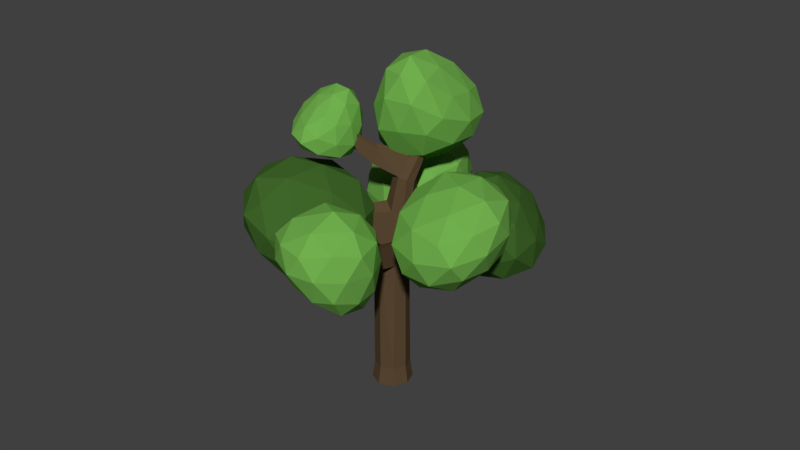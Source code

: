# Source: Append-TreeSummer.blend  (saved by Blender 2.79.0; exported with 4.5.12 LTS)
import bpy
from mathutils import Matrix  # noqa: F401  (used for matrix-valued properties, if any)

bpy.ops.wm.read_factory_settings(use_empty=True)
scene = bpy.context.scene
scene.name = 'Scene'

# ---- collections
col_collection_1 = bpy.data.collections.new('Collection 1'); scene.collection.children.link(col_collection_1)

# ---- materials (node trees are filled in below, after node groups)
mat_bark = bpy.data.materials.new('Bark')
mat_bark.alpha_threshold = 0.0
mat_bark.diffuse_color = (0.1022, 0.0648, 0.0331, 1.0)
mat_bark.roughness = 0.5
mat_leaves2 = bpy.data.materials.new('Leaves2')
mat_leaves2.alpha_threshold = 0.0
mat_leaves2.diffuse_color = (0.1651, 0.4342, 0.07619, 1.0)
mat_leaves2.roughness = 0.5
mat_leaves3 = bpy.data.materials.new('Leaves3')
mat_leaves3.alpha_threshold = 0.0
mat_leaves3.diffuse_color = (0.05127, 0.1329, 0.02315, 1.0)
mat_leaves3.roughness = 0.5

# ---- material node trees
mat_bark.use_nodes = True; mat_bark.node_tree.nodes.clear()
_N = mat_bark.node_tree.nodes; _L = mat_bark.node_tree.links
n0 = _N.new('ShaderNodeOutputMaterial'); n0.name = 'Material Output'; n0.location = (300, 300)
n1 = _N.new('ShaderNodeBsdfDiffuse'); n1.name = 'Diffuse BSDF'; n1.location = (10, 300)
n1.inputs[0].default_value = (0.1022, 0.06425, 0.03295, 1.0)
_L.new(n1.outputs[0], n0.inputs[0])
n0.is_active_output = True
mat_leaves2.use_nodes = True; mat_leaves2.node_tree.nodes.clear()
_N = mat_leaves2.node_tree.nodes; _L = mat_leaves2.node_tree.links
n0 = _N.new('ShaderNodeOutputMaterial'); n0.name = 'Material Output'; n0.location = (300, 300)
n1 = _N.new('ShaderNodeBsdfDiffuse'); n1.name = 'Diffuse BSDF'; n1.location = (10, 300)
n1.inputs[0].default_value = (0.1665, 0.4336, 0.07618, 1.0)
_L.new(n1.outputs[0], n0.inputs[0])
n0.is_active_output = True
mat_leaves3.use_nodes = True; mat_leaves3.node_tree.nodes.clear()
_N = mat_leaves3.node_tree.nodes; _L = mat_leaves3.node_tree.links
n0 = _N.new('ShaderNodeOutputMaterial'); n0.name = 'Material Output'; n0.location = (300, 300)
n1 = _N.new('ShaderNodeBsdfDiffuse'); n1.name = 'Diffuse BSDF'; n1.location = (10, 300)
n1.inputs[0].default_value = (0.05057, 0.1317, 0.0232, 1.0)
_L.new(n1.outputs[0], n0.inputs[0])
n0.is_active_output = True

# ---- world
world_world = bpy.data.worlds.new('World'); scene.world = world_world
world_world.color = (0.05088, 0.05088, 0.05088)
world_world.use_sun_shadow = False
world_world.sun_shadow_jitter_overblur = 0.0
world_world.cycles.sampling_method = 'MANUAL'

# ---- meshes
me_cylinder_000 = bpy.data.meshes.new('Cylinder.000')
me_cylinder_000.from_pydata([(-9.537e-07, 1.148, -1.0), (0.006194, 1.004, 7.909), (0.8118, 0.8118, -1.0), (0.7191, 0.6953, 7.922), (1.148, -3.725e-08, -1.0), (0.9468, -0.1755, 8.214), (0.8118, -0.8118, -1.0), (0.7319, -0.6915, 8.212), (-9.537e-07, -1.148, -1.0), (0.2279, -0.9007, 8.193), (-0.8118, -0.8118, -1.0), (-0.5863, -0.7431, 7.878), (-1.148, 2.98e-08, -1.0), (-0.8811, -0.00842, 7.873), (-0.8118, 0.8118, -1.0), (-0.6613, 0.7398, 7.889), (2.367, 0.7866, 15.0), (2.5, 0.7493, 14.91), (2.555, 0.598, 14.89), (2.502, 0.4175, 14.95), (2.371, 0.3169, 15.06), (2.236, 0.359, 15.15), (2.178, 0.5155, 15.17), (2.233, 0.6912, 15.1), (0.1083, -0.126, 11.81), (0.2726, 0.3535, 11.72), (1.138, 0.3974, 11.4), (1.313, -0.05004, 11.35), (0.7267, -0.7925, 11.59), (0.3041, -0.6093, 11.75), (0.7071, 0.5544, 11.55), (1.145, -0.5523, 11.42), (-9.537e-07, 1.0, 0.04132), (0.7071, 0.7071, 0.04132), (1.0, -2.98e-08, 0.04132), (0.7071, -0.7071, 0.04132), (-9.537e-07, -1.0, 0.04132), (-0.7071, -0.7071, 0.04132), (-1.0, 2.98e-08, 0.04132), (-0.7071, 0.7071, 0.04132), (-0.1586, 0.5786, 9.765), (1.157, -0.2338, 9.817), (-0.08157, -0.7008, 9.78), (0.3651, 0.7824, 9.713), (0.9349, -0.6852, 9.907), (-0.2764, -0.07185, 10.18), (0.9486, 0.517, 9.671), (0.5113, -0.852, 9.536), (-2.708, 0.01518, 8.53), (-2.523, -0.4987, 8.544), (-2.608, 0.5373, 8.527), (-2.284, 0.4696, 9.532), (-2.221, -0.4244, 9.553), (-2.343, 0.01964, 9.768), (-6.335, -0.1551, 10.38), (-6.242, -0.4709, 10.4), (-6.152, 0.1811, 10.33), (-6.061, 0.1185, 10.97), (-6.144, -0.4282, 11.03), (-6.222, -0.1664, 11.16), (2.245, -3.576, 9.057), (2.386, -3.296, 9.063), (1.972, -3.682, 9.042), (2.523, -3.336, 9.822), (2.389, -3.583, 9.866), (2.149, -3.665, 9.671), (4.214, -6.2, 11.01), (4.279, -6.032, 11.03), (4.073, -6.28, 10.97), (4.383, -6.052, 11.36), (4.322, -6.197, 11.37), (4.19, -6.26, 11.26), (3.091, -4.976, 10.15), (3.273, -4.908, 10.3), (2.951, -4.985, 9.729), (3.38, -4.714, 10.27), (3.268, -4.669, 9.769), (3.152, -4.892, 9.76), (1.344, -1.413, 9.697), (1.5, -1.1, 9.632), (1.348, -1.061, 8.509), (1.197, -1.42, 8.497), (0.833, -1.562, 8.483), (1.034, -1.53, 9.427), (1.304, 2.3, 8.2), (0.7982, 2.511, 8.197), (1.027, 2.372, 9.462), (1.44, 2.203, 9.422), (2.164, 5.098, 10.19), (1.983, 5.156, 10.22), (2.047, 4.939, 10.54), (2.198, 4.9, 10.5), (1.671, 3.718, 8.79), (1.759, 3.498, 9.664), (1.255, 3.874, 8.818), (1.416, 3.618, 9.73), (0.852, 0.06745, 12.96), (1.547, 0.5298, 12.3), (1.223, -0.4743, 12.52), (0.8845, 0.4223, 12.64), (1.678, 0.1762, 12.26), (0.8901, -0.3576, 12.7), (1.221, 0.6261, 12.46), (1.545, -0.2459, 12.34), (-0.7593, 0.2857, 13.15), (-0.979, 0.3305, 12.32), (-0.7325, -0.2747, 13.2), (-0.9378, -0.3649, 12.36), (-1.071, -0.008182, 12.34), (-0.8069, 0.02223, 13.38), (-2.309, 0.2778, 15.03), (-2.471, 0.2897, 14.56), (-2.306, -0.0264, 15.06), (-2.463, -0.07758, 14.59), (-2.541, 0.1029, 14.58), (-2.337, 0.1278, 15.15), (-1.703, 0.179, 13.79), (-1.748, -0.03559, 13.97), (-1.804, -0.342, 13.15), (-1.911, -0.0653, 13.14), (-1.835, 0.2052, 13.12), (-1.682, -0.2676, 13.83), (-9.537e-07, 1.0, 6.41), (0.7071, 0.7071, 6.41), (0.9282, -0.1135, 6.622), (0.6991, -0.6668, 6.626), (0.1465, -0.8957, 6.626), (-0.7029, -0.7083, 6.409), (-0.9984, -0.0004527, 6.41), (-0.7071, 0.7071, 6.41), (2.38, 0.6238, 7.163), (2.27, 1.055, 7.031), (2.273, 1.047, 6.213), (2.389, 0.6253, 6.292), (3.58, 1.037, 6.987), (3.475, 1.449, 6.861), (3.489, 1.408, 5.989), (3.603, 1.002, 6.056), (4.908, 1.594, 7.627), (4.876, 1.886, 7.562), (4.895, 1.84, 6.863), (4.971, 1.571, 6.924), (6.187, 2.181, 9.6), (6.186, 2.256, 9.555), (6.27, 2.248, 9.388), (6.276, 2.176, 9.427), (2.69, -3.959, 7.145), (3.161, -6.909, 9.102), (0.3104, -5.432, 8.73), (0.8936, -1.901, 8.675), (4.257, -0.9366, 8.664), (5.472, -4.208, 9.213), (1.901, -6.932, 11.02), (0.25, -3.733, 11.26), (2.363, -0.5699, 11.69), (5.314, -1.989, 11.78), (4.943, -6.014, 11.71), (3.138, -4.109, 12.81), (1.218, -4.832, 7.59), (2.847, -5.716, 7.855), (1.559, -6.582, 8.651), (4.488, -5.849, 9.065), (4.3, -4.133, 7.793), (1.612, -2.724, 7.418), (0.1531, -3.581, 8.436), (3.605, -2.262, 7.352), (2.527, -1.045, 8.422), (5.25, -2.364, 8.619), (4.277, -6.88, 10.44), (5.536, -5.251, 10.68), (0.7822, -6.532, 9.899), (2.508, -7.387, 10.07), (0.1386, -2.579, 10.08), (-0.1805, -4.648, 9.932), (3.413, -0.1839, 10.41), (1.571, -1.01, 10.3), (5.961, -3.095, 10.54), (5.132, -1.003, 10.42), (3.551, -6.946, 11.5), (0.7493, -5.581, 11.23), (1.13, -2.075, 11.77), (3.892, -0.5914, 11.94), (5.57, -4.203, 12.04), (2.486, -5.894, 12.12), (4.286, -5.319, 12.57), (1.544, -3.998, 12.32), (2.618, -1.936, 12.61), (4.354, -2.798, 12.69), (1.482, 4.12, 6.297), (1.958, 1.23, 8.253), (-0.8707, 2.68, 7.869), (-0.3655, 6.229, 7.774), (3.042, 6.958, 7.806), (4.261, 3.889, 8.355), (0.7682, 1.101, 10.3), (-0.9565, 4.432, 10.35), (1.293, 7.133, 10.65), (4.297, 5.706, 10.87), (3.699, 2.296, 11.1), (1.967, 3.908, 11.97), (0.01072, 3.247, 6.743), (1.64, 2.367, 6.978), (0.3515, 1.497, 7.804), (3.265, 2.337, 8.154), (3.093, 3.948, 6.929), (0.4033, 5.356, 6.57), (-1.055, 4.498, 7.589), (2.394, 5.787, 6.602), (1.269, 7.008, 7.508), (4.055, 5.628, 7.787), (3.072, 1.4, 9.837), (4.289, 2.989, 9.966), (-0.3852, 1.579, 9.043), (1.354, 0.7001, 9.364), (-1.147, 5.57, 9.169), (-1.285, 3.559, 9.031), (2.247, 7.563, 9.228), (0.2296, 7.133, 9.221), (4.768, 4.929, 9.648), (4.019, 6.723, 9.349), (2.367, 1.289, 10.93), (-0.402, 2.554, 10.36), (-0.1654, 6.046, 10.78), (3.033, 6.805, 10.96), (4.365, 3.911, 11.25), (1.331, 2.162, 11.37), (3.064, 2.849, 11.83), (0.2976, 4.116, 11.43), (1.602, 5.798, 11.74), (3.345, 4.96, 11.9), (4.26, 0.6658, 13.48), (1.471, 0.8131, 11.98), (3.286, 3.182, 13.14), (4.469, 1.977, 15.76), (3.031, -0.5895, 16.11), (1.661, -1.416, 14.37), (0.2199, 2.494, 12.91), (2.061, 3.406, 15.84), (1.786, 1.015, 18.07), (0.3778, -1.178, 17.48), (-0.7024, -0.3588, 14.3), (-0.3224, 1.266, 16.5), (4.177, 2.087, 13.14), (3.067, 0.793, 12.48), (2.425, 2.256, 12.09), (1.592, -0.5625, 12.92), (3.095, -0.6087, 13.55), (4.854, 1.36, 14.51), (4.4, 2.84, 14.52), (4.017, -0.2095, 14.61), (3.998, 0.6647, 15.94), (2.514, -1.389, 15.24), (0.09765, 0.03453, 12.71), (0.2723, -1.179, 14.48), (1.67, 3.204, 12.73), (0.6167, 1.771, 12.0), (3.533, 3.0, 16.15), (2.834, 3.707, 14.42), (2.408, 0.127, 17.45), (3.248, 1.637, 17.15), (0.8838, -1.684, 16.1), (1.663, -1.219, 17.14), (-0.6153, 1.075, 13.14), (1.034, 3.341, 14.23), (2.017, 2.38, 17.34), (0.924, -0.268, 18.19), (-0.4088, -1.006, 16.21), (-0.3417, 2.008, 14.46), (-0.9038, 0.3927, 15.41), (0.6727, 2.547, 16.21), (0.5834, 1.173, 17.83), (-0.2843, -0.1007, 17.46), (4.379, 0.07195, 11.13), (2.904, 1.674, 8.826), (3.457, -1.433, 8.27), (6.365, -1.699, 9.314), (7.009, 1.398, 10.14), (5.528, 3.059, 10.04), (3.305, 1.048, 6.157), (5.95, -1.254, 5.909), (8.435, 0.4898, 7.061), (8.031, 3.31, 8.076), (5.09, 3.677, 7.278), (6.712, 1.996, 5.501), (3.703, -1.01, 10.04), (3.368, 0.8029, 10.25), (2.647, 0.0009238, 8.595), (4.089, 2.581, 9.704), (4.723, 1.727, 10.97), (5.282, -1.128, 10.67), (4.928, -2.107, 9.033), (5.685, 0.699, 11.16), (6.766, -0.282, 9.937), (6.36, 2.433, 10.54), (3.699, 2.997, 8.012), (5.46, 3.702, 8.679), (3.012, -0.3967, 6.935), (2.662, 1.438, 7.355), (6.428, -1.979, 7.525), (4.544, -1.772, 6.958), (8.02, 0.9856, 8.576), (7.649, -0.8574, 8.032), (6.977, 3.552, 9.204), (7.86, 2.586, 9.223), (3.831, 2.654, 6.506), (4.382, -0.2837, 5.64), (7.58, -0.6723, 6.235), (8.597, 2.119, 7.529), (6.839, 3.835, 7.605), (4.794, 1.621, 5.453), (5.869, 3.153, 6.185), (6.359, 0.331, 5.178), (8.036, 1.244, 5.987), (7.776, 2.914, 6.62), (-2.147, 0.5234, 16.19), (-1.531, 0.2137, 14.32), (-2.027, 1.863, 14.95), (-3.623, 1.463, 15.91), (-3.829, -0.3309, 15.48), (-2.839, -1.073, 14.81), (-2.004, 1.16, 13.08), (-3.638, 2.123, 14.18), (-5.032, 0.542, 14.53), (-4.61, -1.356, 14.0), (-2.656, -0.9384, 13.03), (-3.899, 0.3276, 13.07), (-1.924, 1.3, 15.81), (-1.635, 0.4013, 15.44), (-1.464, 1.153, 14.63), (-2.069, -0.5524, 14.67), (-2.328, -0.3379, 15.68), (-2.791, 1.076, 16.31), (-2.822, 1.88, 15.7), (-2.929, 0.06401, 16.11), (-3.758, 0.6188, 15.86), (-3.339, -0.8988, 15.32), (-1.926, -0.469, 13.51), (-2.825, -1.269, 13.84), (-1.861, 1.715, 13.89), (-1.556, 0.6779, 13.5), (-3.849, 1.98, 15.18), (-2.79, 2.242, 14.56), (-4.626, 5.152e-05, 15.0), (-4.485, 1.142, 15.27), (-3.77, -1.512, 14.32), (-4.409, -1.055, 14.75), (-2.091, 0.07538, 12.79), (-2.704, 1.905, 13.48), (-4.566, 1.519, 14.4), (-5.091, -0.5763, 14.24), (-3.771, -1.408, 13.41), (-2.756, 0.8718, 12.82), (-3.225, -0.4693, 12.8), (-3.812, 1.47, 13.46), (-4.832, 0.4383, 13.76), (-4.557, -0.7457, 13.43), (-6.4, 2.128, 8.794), (-7.73, -1.308, 9.41), (-6.67, 0.7949, 11.89), (-3.366, 2.801, 10.6), (-3.375, 1.499, 7.003), (-5.817, -0.7434, 6.351), (-6.672, -2.551, 11.31), (-3.58, -0.1447, 12.3), (-0.8514, -0.1743, 9.836), (-2.411, -2.039, 7.014), (-5.448, -3.478, 8.112), (-3.033, -2.823, 9.966), (-6.736, 1.862, 10.52), (-7.437, 0.5651, 9.088), (-7.749, -0.2769, 10.88), (-6.998, -1.024, 7.644), (-6.496, 0.835, 7.272), (-5.002, 3.014, 9.716), (-5.091, 2.32, 11.5), (-5.035, 2.226, 7.69), (-2.938, 2.584, 8.958), (-4.839, 0.4503, 6.19), (-6.918, -2.722, 8.618), (-5.549, -2.378, 6.924), (-7.0, -1.035, 12.02), (-7.611, -2.221, 10.51), (-3.136, 1.632, 11.8), (-5.252, 0.4718, 12.54), (-1.405, 0.6846, 8.584), (-1.641, 1.591, 10.4), (-4.061, -1.524, 6.149), (-2.565, -0.3985, 6.74), (-6.36, -3.457, 9.774), (-5.366, -1.53, 12.22), (-1.714, 0.03602, 11.29), (-1.244, -1.258, 8.305), (-3.761, -3.039, 7.227), (-5.1, -3.022, 10.81), (-4.306, -3.609, 8.961), (-3.143, -1.663, 11.42), (-1.415, -1.653, 9.962), (-2.24, -2.774, 8.385), (-5.304, -6.079, 9.184), (-5.95, -4.473, 9.162), (-4.976, -3.735, 7.757), (-4.115, -6.351, 7.735), (-3.758, -4.988, 6.736), (-3.994, -6.977, 9.167), (-5.614, -5.177, 10.34), (-5.548, -2.732, 9.177), (-3.452, -3.317, 6.619), (-2.715, -5.905, 6.657), (-4.058, -5.635, 11.18), (-3.124, -6.716, 10.42), (-4.987, -2.318, 10.48), (-5.022, -3.88, 11.11), (-3.057, -1.947, 7.491), (-4.158, -1.575, 9.213), (-1.6, -4.82, 6.442), (-2.055, -3.227, 6.418), (-2.414, -6.855, 9.053), (-1.85, -6.162, 7.474), (-2.011, -5.568, 11.13), (-3.438, -2.627, 11.33), (-1.699, -3.673, 11.13), (-2.448, -1.443, 9.053), (-1.942, -2.049, 10.42), (-0.9016, -4.81, 10.16), (-1.116, -5.721, 8.84), (-1.045, -3.467, 7.169), (-0.6621, -3.981, 8.694), (-1.136, -2.361, 8.798), (-5.064, -5.246, 8.014), (-3.045, -6.819, 7.877), (-4.681, -6.438, 10.25), (-5.938, -3.643, 10.17), (-4.421, -2.362, 7.889), (-2.562, -4.512, 6.16), (-1.643, -6.232, 10.1), (-2.99, -4.407, 11.71), (-3.41, -1.583, 10.39), (-1.772, -2.201, 7.523), (-1.026, -4.917, 7.47), (-0.9447, -3.172, 10.0), (-2.111, -2.933, 7.909), (-1.614, -3.029, 8.102), (-1.664, -3.026, 7.145), (-2.182, -2.912, 7.013), (-3.381, -5.588, 10.19), (-2.884, -5.684, 10.38), (-2.933, -5.681, 9.424), (-3.452, -5.567, 9.292), (-1.374, -1.705, 6.777), (-0.6903, -1.856, 6.952), (-0.6247, -1.86, 8.213), (-1.28, -1.733, 7.96)], [], [(122, 123, 3, 1), (124, 133, 132, 123), (124, 125, 7, 5), (125, 126, 9, 7), (449, 448, 443, 442), (127, 128, 13, 11), (99, 23, 22, 96), (128, 129, 15, 13), (129, 122, 1, 15), (0, 14, 12, 10, 8, 6, 4, 2), (17, 18, 19, 20, 21, 22, 23, 16), (100, 18, 17, 97), (101, 21, 20, 98), (102, 16, 23, 99), (97, 17, 16, 102), (103, 19, 18, 100), (96, 22, 21, 101), (98, 20, 19, 103), (47, 28, 31, 44), (45, 24, 29, 42), (44, 31, 27, 41), (46, 26, 30, 43), (43, 30, 25, 40), (42, 29, 28, 47), (41, 27, 26, 46), (40, 25, 24, 45), (14, 0, 32, 39), (12, 14, 39, 38), (10, 12, 38, 37), (8, 10, 37, 36), (6, 8, 36, 35), (4, 6, 35, 34), (2, 4, 34, 33), (0, 2, 33, 32), (11, 49, 52, 42), (5, 41, 46, 3), (11, 42, 47, 9), (1, 43, 40, 15), (43, 86, 87, 46), (81, 60, 61, 80), (13, 48, 49, 11), (79, 63, 64, 78), (51, 57, 56, 50), (52, 58, 59, 53), (40, 51, 50, 15), (42, 52, 53, 45), (15, 50, 48, 13), (45, 53, 51, 40), (56, 57, 59, 54), (54, 59, 58, 55), (48, 54, 55, 49), (53, 59, 57, 51), (49, 55, 58, 52), (50, 56, 54, 48), (72, 71, 68, 74), (73, 70, 71, 72), (80, 61, 63, 79), (83, 65, 62, 82), (82, 62, 60, 81), (78, 64, 65, 83), (66, 70, 69, 67), (68, 71, 70, 66), (76, 67, 69, 75), (77, 66, 67, 76), (75, 69, 70, 73), (74, 68, 66, 77), (62, 74, 77, 60), (63, 75, 73, 64), (60, 77, 76, 61), (61, 76, 75, 63), (64, 73, 72, 65), (65, 72, 74, 62), (44, 78, 83, 47), (9, 82, 81, 7), (47, 83, 82, 9), (5, 80, 79, 41), (41, 79, 78, 44), (7, 81, 80, 5), (93, 91, 88, 92), (1, 85, 86, 43), (3, 84, 85, 1), (46, 87, 84, 3), (88, 91, 90, 89), (92, 88, 89, 94), (95, 90, 91, 93), (94, 89, 90, 95), (85, 94, 95, 86), (86, 95, 93, 87), (84, 92, 94, 85), (87, 93, 92, 84), (28, 98, 103, 31), (101, 106, 109, 96), (31, 103, 100, 27), (26, 97, 102, 30), (30, 102, 99, 25), (29, 101, 98, 28), (27, 100, 97, 26), (99, 104, 105, 25), (119, 114, 113, 118), (117, 115, 110, 116), (25, 105, 108, 24), (24, 108, 107, 29), (96, 109, 104, 99), (29, 107, 106, 101), (114, 115, 112, 113), (111, 110, 115, 114), (116, 110, 111, 120), (121, 112, 115, 117), (120, 111, 114, 119), (118, 113, 112, 121), (107, 118, 121, 106), (105, 120, 119, 108), (106, 121, 117, 109), (104, 116, 120, 105), (109, 117, 116, 104), (108, 119, 118, 107), (39, 32, 122, 129), (38, 39, 129, 128), (37, 38, 128, 127), (36, 37, 127, 126), (35, 36, 126, 125), (34, 35, 125, 124), (33, 34, 124, 123), (32, 33, 123, 122), (133, 137, 136, 132), (123, 132, 131, 3), (5, 130, 133, 124), (3, 131, 130, 5), (136, 140, 139, 135), (132, 136, 135, 131), (130, 134, 137, 133), (131, 135, 134, 130), (138, 142, 145, 141), (134, 138, 141, 137), (135, 139, 138, 134), (137, 141, 140, 136), (144, 145, 142, 143), (139, 143, 142, 138), (141, 145, 144, 140), (140, 144, 143, 139), (146, 159, 158), (147, 159, 161), (146, 158, 163), (146, 163, 165), (146, 165, 162), (147, 161, 168), (148, 160, 170), (149, 164, 172), (150, 166, 174), (151, 167, 176), (147, 168, 171), (148, 170, 173), (149, 172, 175), (150, 174, 177), (151, 176, 169), (152, 178, 183), (153, 179, 185), (154, 180, 186), (155, 181, 187), (156, 182, 184), (184, 187, 157), (184, 182, 187), (182, 155, 187), (187, 186, 157), (187, 181, 186), (181, 154, 186), (186, 185, 157), (186, 180, 185), (180, 153, 185), (185, 183, 157), (185, 179, 183), (179, 152, 183), (183, 184, 157), (183, 178, 184), (178, 156, 184), (169, 182, 156), (169, 176, 182), (176, 155, 182), (177, 181, 155), (177, 174, 181), (174, 154, 181), (175, 180, 154), (175, 172, 180), (172, 153, 180), (173, 179, 153), (173, 170, 179), (170, 152, 179), (171, 178, 152), (171, 168, 178), (168, 156, 178), (176, 177, 155), (176, 167, 177), (167, 150, 177), (174, 175, 154), (174, 166, 175), (166, 149, 175), (172, 173, 153), (172, 164, 173), (164, 148, 173), (170, 171, 152), (170, 160, 171), (160, 147, 171), (168, 169, 156), (168, 161, 169), (161, 151, 169), (162, 167, 151), (162, 165, 167), (165, 150, 167), (165, 166, 150), (165, 163, 166), (163, 149, 166), (163, 164, 149), (163, 158, 164), (158, 148, 164), (161, 162, 151), (161, 159, 162), (159, 146, 162), (158, 160, 148), (158, 159, 160), (159, 147, 160), (188, 201, 200), (189, 201, 203), (188, 200, 205), (188, 205, 207), (188, 207, 204), (189, 203, 210), (190, 202, 212), (191, 206, 214), (192, 208, 216), (193, 209, 218), (189, 210, 213), (190, 212, 215), (191, 214, 217), (192, 216, 219), (193, 218, 211), (194, 220, 225), (195, 221, 227), (196, 222, 228), (197, 223, 229), (198, 224, 226), (226, 229, 199), (226, 224, 229), (224, 197, 229), (229, 228, 199), (229, 223, 228), (223, 196, 228), (228, 227, 199), (228, 222, 227), (222, 195, 227), (227, 225, 199), (227, 221, 225), (221, 194, 225), (225, 226, 199), (225, 220, 226), (220, 198, 226), (211, 224, 198), (211, 218, 224), (218, 197, 224), (219, 223, 197), (219, 216, 223), (216, 196, 223), (217, 222, 196), (217, 214, 222), (214, 195, 222), (215, 221, 195), (215, 212, 221), (212, 194, 221), (213, 220, 194), (213, 210, 220), (210, 198, 220), (218, 219, 197), (218, 209, 219), (209, 192, 219), (216, 217, 196), (216, 208, 217), (208, 191, 217), (214, 215, 195), (214, 206, 215), (206, 190, 215), (212, 213, 194), (212, 202, 213), (202, 189, 213), (210, 211, 198), (210, 203, 211), (203, 193, 211), (204, 209, 193), (204, 207, 209), (207, 192, 209), (207, 208, 192), (207, 205, 208), (205, 191, 208), (205, 206, 191), (205, 200, 206), (200, 190, 206), (203, 204, 193), (203, 201, 204), (201, 188, 204), (200, 202, 190), (200, 201, 202), (201, 189, 202), (230, 243, 242), (231, 243, 245), (230, 242, 247), (230, 247, 249), (230, 249, 246), (231, 245, 252), (232, 244, 254), (233, 248, 256), (234, 250, 258), (235, 251, 260), (231, 252, 255), (232, 254, 257), (233, 256, 259), (234, 258, 261), (235, 260, 253), (236, 262, 267), (237, 263, 269), (238, 264, 270), (239, 265, 271), (240, 266, 268), (268, 271, 241), (268, 266, 271), (266, 239, 271), (271, 270, 241), (271, 265, 270), (265, 238, 270), (270, 269, 241), (270, 264, 269), (264, 237, 269), (269, 267, 241), (269, 263, 267), (263, 236, 267), (267, 268, 241), (267, 262, 268), (262, 240, 268), (253, 266, 240), (253, 260, 266), (260, 239, 266), (261, 265, 239), (261, 258, 265), (258, 238, 265), (259, 264, 238), (259, 256, 264), (256, 237, 264), (257, 263, 237), (257, 254, 263), (254, 236, 263), (255, 262, 236), (255, 252, 262), (252, 240, 262), (260, 261, 239), (260, 251, 261), (251, 234, 261), (258, 259, 238), (258, 250, 259), (250, 233, 259), (256, 257, 237), (256, 248, 257), (248, 232, 257), (254, 255, 236), (254, 244, 255), (244, 231, 255), (252, 253, 240), (252, 245, 253), (245, 235, 253), (246, 251, 235), (246, 249, 251), (249, 234, 251), (249, 250, 234), (249, 247, 250), (247, 233, 250), (247, 248, 233), (247, 242, 248), (242, 232, 248), (245, 246, 235), (245, 243, 246), (243, 230, 246), (242, 244, 232), (242, 243, 244), (243, 231, 244), (272, 285, 284), (273, 285, 287), (272, 284, 289), (272, 289, 291), (272, 291, 288), (273, 287, 294), (274, 286, 296), (275, 290, 298), (276, 292, 300), (277, 293, 302), (273, 294, 297), (274, 296, 299), (275, 298, 301), (276, 300, 303), (277, 302, 295), (278, 304, 309), (279, 305, 311), (280, 306, 312), (281, 307, 313), (282, 308, 310), (310, 313, 283), (310, 308, 313), (308, 281, 313), (313, 312, 283), (313, 307, 312), (307, 280, 312), (312, 311, 283), (312, 306, 311), (306, 279, 311), (311, 309, 283), (311, 305, 309), (305, 278, 309), (309, 310, 283), (309, 304, 310), (304, 282, 310), (295, 308, 282), (295, 302, 308), (302, 281, 308), (303, 307, 281), (303, 300, 307), (300, 280, 307), (301, 306, 280), (301, 298, 306), (298, 279, 306), (299, 305, 279), (299, 296, 305), (296, 278, 305), (297, 304, 278), (297, 294, 304), (294, 282, 304), (302, 303, 281), (302, 293, 303), (293, 276, 303), (300, 301, 280), (300, 292, 301), (292, 275, 301), (298, 299, 279), (298, 290, 299), (290, 274, 299), (296, 297, 278), (296, 286, 297), (286, 273, 297), (294, 295, 282), (294, 287, 295), (287, 277, 295), (288, 293, 277), (288, 291, 293), (291, 276, 293), (291, 292, 276), (291, 289, 292), (289, 275, 292), (289, 290, 275), (289, 284, 290), (284, 274, 290), (287, 288, 277), (287, 285, 288), (285, 272, 288), (284, 286, 274), (284, 285, 286), (285, 273, 286), (314, 327, 326), (315, 327, 329), (314, 326, 331), (314, 331, 333), (314, 333, 330), (315, 329, 336), (316, 328, 338), (317, 332, 340), (318, 334, 342), (319, 335, 344), (315, 336, 339), (316, 338, 341), (317, 340, 343), (318, 342, 345), (319, 344, 337), (320, 346, 351), (321, 347, 353), (322, 348, 354), (323, 349, 355), (324, 350, 352), (352, 355, 325), (352, 350, 355), (350, 323, 355), (355, 354, 325), (355, 349, 354), (349, 322, 354), (354, 353, 325), (354, 348, 353), (348, 321, 353), (353, 351, 325), (353, 347, 351), (347, 320, 351), (351, 352, 325), (351, 346, 352), (346, 324, 352), (337, 350, 324), (337, 344, 350), (344, 323, 350), (345, 349, 323), (345, 342, 349), (342, 322, 349), (343, 348, 322), (343, 340, 348), (340, 321, 348), (341, 347, 321), (341, 338, 347), (338, 320, 347), (339, 346, 320), (339, 336, 346), (336, 324, 346), (344, 345, 323), (344, 335, 345), (335, 318, 345), (342, 343, 322), (342, 334, 343), (334, 317, 343), (340, 341, 321), (340, 332, 341), (332, 316, 341), (338, 339, 320), (338, 328, 339), (328, 315, 339), (336, 337, 324), (336, 329, 337), (329, 319, 337), (330, 335, 319), (330, 333, 335), (333, 318, 335), (333, 334, 318), (333, 331, 334), (331, 317, 334), (331, 332, 317), (331, 326, 332), (326, 316, 332), (329, 330, 319), (329, 327, 330), (327, 314, 330), (326, 328, 316), (326, 327, 328), (327, 315, 328), (356, 369, 368), (357, 369, 371), (356, 368, 373), (356, 373, 375), (356, 375, 372), (357, 371, 378), (358, 370, 380), (359, 374, 382), (360, 376, 384), (361, 377, 386), (357, 378, 381), (358, 380, 383), (359, 382, 385), (360, 384, 387), (361, 386, 379), (362, 388, 393), (363, 389, 395), (364, 390, 396), (365, 391, 397), (366, 392, 394), (394, 397, 367), (394, 392, 397), (392, 365, 397), (397, 396, 367), (397, 391, 396), (391, 364, 396), (396, 395, 367), (396, 390, 395), (390, 363, 395), (395, 393, 367), (395, 389, 393), (389, 362, 393), (393, 394, 367), (393, 388, 394), (388, 366, 394), (379, 392, 366), (379, 386, 392), (386, 365, 392), (387, 391, 365), (387, 384, 391), (384, 364, 391), (385, 390, 364), (385, 382, 390), (382, 363, 390), (383, 389, 363), (383, 380, 389), (380, 362, 389), (381, 388, 362), (381, 378, 388), (378, 366, 388), (386, 387, 365), (386, 377, 387), (377, 360, 387), (384, 385, 364), (384, 376, 385), (376, 359, 385), (382, 383, 363), (382, 374, 383), (374, 358, 383), (380, 381, 362), (380, 370, 381), (370, 357, 381), (378, 379, 366), (378, 371, 379), (371, 361, 379), (372, 377, 361), (372, 375, 377), (375, 360, 377), (375, 376, 360), (375, 373, 376), (373, 359, 376), (373, 374, 359), (373, 368, 374), (368, 358, 374), (371, 372, 361), (371, 369, 372), (369, 356, 372), (368, 370, 358), (368, 369, 370), (369, 357, 370), (427, 426, 425), (427, 437, 421), (426, 438, 425), (427, 425, 437), (426, 439, 423), (422, 427, 421), (420, 419, 435), (417, 424, 416), (421, 437, 412), (418, 435, 408), (422, 421, 436), (420, 435, 418), (417, 416, 429), (413, 421, 412), (409, 418, 408), (414, 407, 433), (410, 413, 405), (409, 430, 403), (402, 401, 428), (399, 405, 400), (398, 399, 428), (439, 426, 427), (406, 433, 402), (401, 398, 428), (438, 426, 424), (416, 409, 403), (401, 403, 398), (439, 427, 422), (410, 405, 431), (403, 430, 398), (439, 422, 420), (415, 433, 406), (398, 404, 399), (439, 420, 423), (404, 431, 399), (405, 432, 400), (435, 419, 411), (400, 406, 402), (402, 407, 401), (438, 424, 417), (416, 403, 429), (408, 404, 430), (437, 425, 415), (411, 431, 404), (413, 432, 405), (436, 421, 413), (412, 415, 406), (414, 417, 407), (434, 418, 409), (399, 400, 428), (407, 429, 401), (438, 417, 414), (419, 436, 410), (408, 411, 404), (437, 415, 412), (415, 425, 414), (412, 406, 432), (436, 413, 410), (423, 418, 434), (417, 429, 407), (432, 406, 400), (422, 436, 419), (400, 402, 428), (433, 407, 402), (409, 408, 430), (411, 410, 431), (434, 409, 416), (413, 412, 432), (415, 414, 433), (435, 411, 408), (425, 438, 414), (424, 434, 416), (429, 403, 401), (423, 420, 418), (411, 419, 410), (431, 405, 399), (424, 426, 423), (420, 422, 419), (430, 404, 398), (424, 423, 434), (442, 443, 447, 446), (451, 450, 441, 440), (448, 451, 440, 443), (450, 449, 442, 441), (446, 447, 444, 445), (441, 442, 446, 445), (443, 440, 444, 447), (440, 441, 445, 444), (9, 126, 449, 450), (127, 11, 451, 448), (11, 9, 450, 451), (126, 127, 448, 449)])
me_cylinder_000.polygons.foreach_set('material_index', [0, 0, 0, 0, 0, 0, 0, 0, 0, 0, 0, 0, 0, 0, 0, 0, 0, 0, 0, 0, 0, 0, 0, 0, 0, 0, 0, 0, 0, 0, 0, 0, 0, 0, 0, 0, 0, 0, 0, 0, 0, 0, 0, 0, 0, 0, 0, 0, 0, 0, 0, 0, 0, 0, 0, 0, 0, 0, 0, 0, 0, 0, 0, 0, 0, 0, 0, 0, 0, 0, 0, 0, 0, 0, 0, 0, 0, 0, 0, 0, 0, 0, 0, 0, 0, 0, 0, 0, 0, 0, 0, 0, 0, 0, 0, 0, 0, 0, 0, 0, 0, 0, 0, 0, 0, 0, 0, 0, 0, 0, 0, 0, 0, 0, 0, 0, 0, 0, 0, 0, 0, 0, 0, 0, 0, 0, 0, 0, 0, 0, 0, 0, 0, 0, 0, 0, 0, 0, 0, 0, 1, 1, 1, 1, 1, 1, 1, 1, 1, 1, 1, 1, 1, 1, 1, 1, 1, 1, 1, 1, 1, 1, 1, 1, 1, 1, 1, 1, 1, 1, 1, 1, 1, 1, 1, 1, 1, 1, 1, 1, 1, 1, 1, 1, 1, 1, 1, 1, 1, 1, 1, 1, 1, 1, 1, 1, 1, 1, 1, 1, 1, 1, 1, 1, 1, 1, 1, 1, 1, 1, 1, 1, 1, 1, 1, 1, 1, 1, 1, 1, 1, 1, 1, 1, 1, 1, 1, 1, 1, 1, 1, 1, 1, 1, 1, 1, 1, 1, 1, 1, 1, 1, 1, 1, 1, 1, 1, 1, 1, 1, 1, 1, 1, 1, 1, 1, 1, 1, 1, 1, 1, 1, 1, 1, 1, 1, 1, 1, 1, 1, 1, 1, 1, 1, 1, 1, 1, 1, 1, 1, 1, 1, 1, 1, 1, 1, 1, 1, 1, 1, 1, 1, 1, 1, 1, 1, 1, 1, 1, 1, 1, 1, 1, 1, 1, 1, 1, 1, 1, 1, 1, 1, 1, 1, 1, 1, 1, 1, 1, 1, 1, 1, 1, 1, 1, 1, 1, 1, 1, 1, 1, 1, 1, 1, 1, 1, 1, 1, 1, 1, 1, 1, 1, 1, 1, 1, 1, 1, 1, 1, 1, 1, 1, 1, 1, 1, 1, 1, 1, 1, 1, 1, 1, 1, 1, 1, 1, 1, 1, 1, 1, 1, 1, 1, 1, 1, 1, 1, 1, 1, 2, 2, 2, 2, 2, 2, 2, 2, 2, 2, 2, 2, 2, 2, 2, 2, 2, 2, 2, 2, 2, 2, 2, 2, 2, 2, 2, 2, 2, 2, 2, 2, 2, 2, 2, 2, 2, 2, 2, 2, 2, 2, 2, 2, 2, 2, 2, 2, 2, 2, 2, 2, 2, 2, 2, 2, 2, 2, 2, 2, 2, 2, 2, 2, 2, 2, 2, 2, 2, 2, 2, 2, 2, 2, 2, 2, 2, 2, 2, 2, 1, 1, 1, 1, 1, 1, 1, 1, 1, 1, 1, 1, 1, 1, 1, 1, 1, 1, 1, 1, 1, 1, 1, 1, 1, 1, 1, 1, 1, 1, 1, 1, 1, 1, 1, 1, 1, 1, 1, 1, 1, 1, 1, 1, 1, 1, 1, 1, 1, 1, 1, 1, 1, 1, 1, 1, 1, 1, 1, 1, 1, 1, 1, 1, 1, 1, 1, 1, 1, 1, 1, 1, 1, 1, 1, 1, 1, 1, 1, 1, 2, 2, 2, 2, 2, 2, 2, 2, 2, 2, 2, 2, 2, 2, 2, 2, 2, 2, 2, 2, 2, 2, 2, 2, 2, 2, 2, 2, 2, 2, 2, 2, 2, 2, 2, 2, 2, 2, 2, 2, 2, 2, 2, 2, 2, 2, 2, 2, 2, 2, 2, 2, 2, 2, 2, 2, 2, 2, 2, 2, 2, 2, 2, 2, 2, 2, 2, 2, 2, 2, 2, 2, 2, 2, 2, 2, 2, 2, 2, 2, 1, 1, 1, 1, 1, 1, 1, 1, 1, 1, 1, 1, 1, 1, 1, 1, 1, 1, 1, 1, 1, 1, 1, 1, 1, 1, 1, 1, 1, 1, 1, 1, 1, 1, 1, 1, 1, 1, 1, 1, 1, 1, 1, 1, 1, 1, 1, 1, 1, 1, 1, 1, 1, 1, 1, 1, 1, 1, 1, 1, 1, 1, 1, 1, 1, 1, 1, 1, 1, 1, 1, 1, 1, 1, 1, 1, 1, 1, 1, 1, 0, 0, 0, 0, 0, 0, 0, 0, 0, 0, 0, 0])
me_cylinder_000.materials.append(mat_bark)
me_cylinder_000.materials.append(mat_leaves2)
me_cylinder_000.materials.append(mat_leaves3)
me_cylinder_000.use_remesh_preserve_volume = False
me_cylinder_000.use_remesh_preserve_attributes = False
me_cylinder_000.use_mirror_vertex_groups = False
me_cylinder_000.update()

# ---- objects
ob_cylinder_003 = bpy.data.objects.new('Cylinder.003', me_cylinder_000)

# ---- transforms, parenting, visibility, modifiers, constraints
ob_cylinder_003.location = (-0.04063, 0.0416, 0.7925)
ob_cylinder_003.rotation_euler = (0.0, -0.0, 0.7342)
ob_cylinder_003.scale = (0.8152, 0.8152, 0.8152)
ob_cylinder_003.lineart.crease_threshold = 0.0

# ---- collection membership
col_collection_1.objects.link(ob_cylinder_003)

# ---- scene / render settings (as saved in the file)
scene.frame_start = 1; scene.frame_end = 250; scene.frame_set(1)
scene.render.engine = 'CYCLES'
scene.render.resolution_percentage = 50
scene.render.dither_intensity = 0.0
scene.cycles.use_denoising = False
scene.cycles.samples = 128
scene.cycles.sampling_pattern = 'TABULATED_SOBOL'
scene.cycles.use_adaptive_sampling = False
scene.cycles.use_light_tree = False
scene.cycles.blur_glossy = 0.0
scene.cycles.sample_clamp_indirect = 0.0
scene.view_settings.view_transform = 'Standard'
bpy.context.view_layer.update()

# ---- added for rendering (the .blend has no active camera and no usable light): camera, sun
cam_auto = bpy.data.cameras.new('AutoCamera')
cam_auto.lens = 50.0
cam_auto.sensor_width = 36.0
cam_auto.clip_end = 1000.0
ob_auto_camera = bpy.data.objects.new('AutoCamera', cam_auto)
scene.collection.objects.link(ob_auto_camera)
ob_auto_camera.location = (27.832, -32.8703, 29.9322)
ob_auto_camera.rotation_euler = (1.09748, -7.21219e-08, 0.694738)
scene.camera = ob_auto_camera
light_auto_sun = bpy.data.lights.new('AutoSun', 'SUN')
light_auto_sun.energy = 3.0
light_auto_sun.angle = 0.0523599
ob_auto_sun = bpy.data.objects.new('AutoSun', light_auto_sun)
scene.collection.objects.link(ob_auto_sun)
ob_auto_sun.rotation_euler = (0.872665, 0.174533, 0.523599)
bpy.context.view_layer.update()
